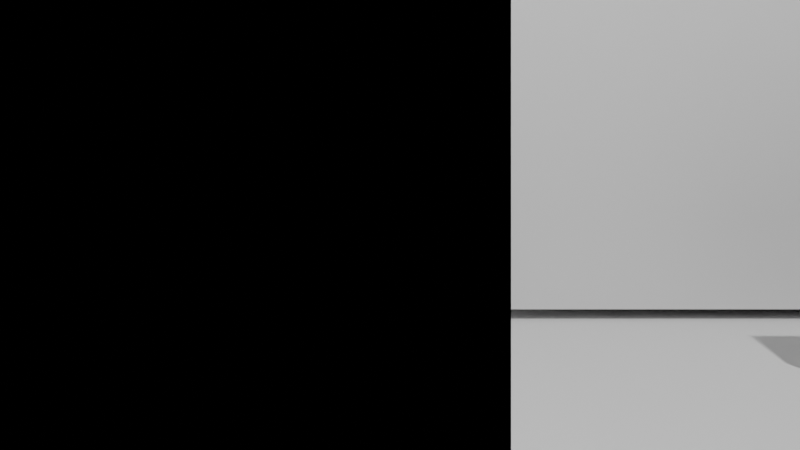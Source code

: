 # Source: fullroom.blend  (saved by Blender 5.1.30; exported with 4.5.12 LTS)
import bpy
from mathutils import Matrix  # noqa: F401  (used for matrix-valued properties, if any)

bpy.ops.wm.read_factory_settings(use_empty=True)
scene = bpy.context.scene
scene.name = 'Scene'

# ---- collections
col_collection = bpy.data.collections.new('Collection'); scene.collection.children.link(col_collection)

# ---- world
world_world = bpy.data.worlds.new('World'); scene.world = world_world
world_world.use_nodes = True; world_world.node_tree.nodes.clear()
_N = world_world.node_tree.nodes; _L = world_world.node_tree.links
n0 = _N.new('ShaderNodeOutputWorld'); n0.name = 'World Output'; n0.location = (200, 100)
n1 = _N.new('ShaderNodeBackground'); n1.name = 'Background'; n1.location = (-200, 100)
n1.inputs[0].default_value = (0.05088, 0.05088, 0.05088, 1.0)
_L.new(n1.outputs[0], n0.inputs[0])
n0.is_active_output = True
world_world.color = (0.05088, 0.05088, 0.05088)
world_world.sun_shadow_jitter_overblur = 0.0

# ---- cameras
cam_camera = bpy.data.cameras.new('Camera')
cam_camera.clip_end = 100.0
cam_camera.lens = 20.0
cam_camera.ortho_scale = 7.314

# ---- lights
light_light = bpy.data.lights.new('Light', 'POINT')
light_light.energy = 1000.0
light_light.shadow_soft_size = 0.1

# ---- meshes
me_walls = bpy.data.meshes.new('walls')
me_walls.from_pydata([(0.0, 0.0, 0.0), (8.15, 0.0, 0.0), (8.15, 0.0, 3.0), (0.0, 0.0, 3.0), (0.0, 5.0, 0.0), (8.15, 5.0, 0.0), (8.15, 5.0, 3.0), (0.0, 5.0, 3.0), (0.0, 0.0, 0.0), (0.0, 5.0, 0.0), (0.0, 5.0, 3.0), (0.0, 0.0, 3.0), (8.15, 0.0, 0.0), (8.15, 5.0, 0.0), (8.15, 5.0, 3.0), (8.15, 0.0, 3.0)], [], [(0, 2, 1), (0, 3, 2), (4, 5, 6), (4, 6, 7), (8, 9, 10), (8, 10, 11), (12, 14, 13), (12, 15, 14)])
_ca = me_walls.color_attributes.new('Col', 'FLOAT_COLOR', 'POINT')
_ca.data.foreach_set('color', [0.7913, 0.7913, 0.7913, 1.0, 0.7913, 0.7913, 0.7913, 1.0, 0.7913, 0.7913, 0.7913, 1.0, 0.7913, 0.7913, 0.7913, 1.0, 0.7913, 0.7913, 0.7913, 1.0, 0.7913, 0.7913, 0.7913, 1.0, 0.7913, 0.7913, 0.7913, 1.0, 0.7913, 0.7913, 0.7913, 1.0, 0.7913, 0.7913, 0.7913, 1.0, 0.7913, 0.7913, 0.7913, 1.0, 0.7913, 0.7913, 0.7913, 1.0, 0.7913, 0.7913, 0.7913, 1.0, 0.7913, 0.7913, 0.7913, 1.0, 0.7913, 0.7913, 0.7913, 1.0, 0.7913, 0.7913, 0.7913, 1.0, 0.7913, 0.7913, 0.7913, 1.0])
me_walls.update()
me_pillar_zone1 = bpy.data.meshes.new('pillar_zone1')
me_pillar_zone1.from_pydata([(2.25, 2.25, 0.0), (2.75, 2.25, 0.0), (2.75, 2.75, 0.0), (2.25, 2.75, 0.0), (2.25, 2.25, 3.0), (2.75, 2.25, 3.0), (2.75, 2.75, 3.0), (2.25, 2.75, 3.0)], [], [(0, 3, 2), (0, 2, 1), (4, 5, 6), (4, 6, 7), (0, 1, 5), (0, 5, 4), (2, 3, 7), (2, 7, 6), (0, 4, 7), (0, 7, 3), (1, 2, 6), (1, 6, 5)])
_ca = me_pillar_zone1.color_attributes.new('Col', 'FLOAT_COLOR', 'POINT')
_ca.data.foreach_set('color', [0.305, 0.305, 0.305, 1.0, 0.305, 0.305, 0.305, 1.0, 0.305, 0.305, 0.305, 1.0, 0.305, 0.305, 0.305, 1.0, 0.305, 0.305, 0.305, 1.0, 0.305, 0.305, 0.305, 1.0, 0.305, 0.305, 0.305, 1.0, 0.305, 0.305, 0.305, 1.0])
me_pillar_zone1.update()
me_partition_a = bpy.data.meshes.new('partition_a')
me_partition_a.from_pydata([(4.0, 0.0, 0.0), (4.15, 0.0, 0.0), (4.15, 3.5, 0.0), (4.0, 3.5, 0.0), (4.0, 0.0, 3.0), (4.15, 0.0, 3.0), (4.15, 3.5, 3.0), (4.0, 3.5, 3.0)], [], [(0, 3, 2), (0, 2, 1), (4, 5, 6), (4, 6, 7), (0, 1, 5), (0, 5, 4), (2, 3, 7), (2, 7, 6), (0, 4, 7), (0, 7, 3), (1, 2, 6), (1, 6, 5)])
_ca = me_partition_a.color_attributes.new('Col', 'FLOAT_COLOR', 'POINT')
_ca.data.foreach_set('color', [0.305, 0.305, 0.305, 1.0, 0.305, 0.305, 0.305, 1.0, 0.305, 0.305, 0.305, 1.0, 0.305, 0.305, 0.305, 1.0, 0.305, 0.305, 0.305, 1.0, 0.305, 0.305, 0.305, 1.0, 0.305, 0.305, 0.305, 1.0, 0.305, 0.305, 0.305, 1.0])
me_partition_a.update()
me_led_tv = bpy.data.meshes.new('led_tv')
me_led_tv.from_pydata([(1.5, 4.95, 0.85), (2.7, 4.95, 0.85), (2.7, 5.0, 0.85), (1.5, 5.0, 0.85), (1.5, 4.95, 1.55), (2.7, 4.95, 1.55), (2.7, 5.0, 1.55), (1.5, 5.0, 1.55)], [], [(0, 3, 2), (0, 2, 1), (4, 5, 6), (4, 6, 7), (0, 1, 5), (0, 5, 4), (2, 3, 7), (2, 7, 6), (0, 4, 7), (0, 7, 3), (1, 2, 6), (1, 6, 5)])
_ca = me_led_tv.color_attributes.new('Col', 'FLOAT_COLOR', 'POINT')
_ca.data.foreach_set('color', [0.02122, 0.02122, 0.02122, 1.0, 0.02122, 0.02122, 0.02122, 1.0, 0.02122, 0.02122, 0.02122, 1.0, 0.02122, 0.02122, 0.02122, 1.0, 0.02122, 0.02122, 0.02122, 1.0, 0.02122, 0.02122, 0.02122, 1.0, 0.02122, 0.02122, 0.02122, 1.0, 0.02122, 0.02122, 0.02122, 1.0])
me_led_tv.update()
me_furniture_zone2 = bpy.data.meshes.new('furniture_zone2')
me_furniture_zone2.from_pydata([(5.4, 2.2, 0.35), (6.6, 2.2, 0.35), (6.6, 2.8, 0.35), (5.4, 2.8, 0.35), (5.4, 2.2, 0.4), (6.6, 2.2, 0.4), (6.6, 2.8, 0.4), (5.4, 2.8, 0.4), (5.4, 2.2, 0.0), (5.45, 2.2, 0.0), (5.45, 2.25, 0.0), (5.4, 2.25, 0.0), (5.4, 2.2, 0.35), (5.45, 2.2, 0.35), (5.45, 2.25, 0.35), (5.4, 2.25, 0.35), (6.55, 2.2, 0.0), (6.6, 2.2, 0.0), (6.6, 2.25, 0.0), (6.55, 2.25, 0.0), (6.55, 2.2, 0.35), (6.6, 2.2, 0.35), (6.6, 2.25, 0.35), (6.55, 2.25, 0.35), (5.4, 2.75, 0.0), (5.45, 2.75, 0.0), (5.45, 2.8, 0.0), (5.4, 2.8, 0.0), (5.4, 2.75, 0.35), (5.45, 2.75, 0.35), (5.45, 2.8, 0.35), (5.4, 2.8, 0.35), (6.55, 2.75, 0.0), (6.6, 2.75, 0.0), (6.6, 2.8, 0.0), (6.55, 2.8, 0.0), (6.55, 2.75, 0.35), (6.6, 2.75, 0.35), (6.6, 2.8, 0.35), (6.55, 2.8, 0.35), (5.0, 1.1, 0.3), (7.0, 1.1, 0.3), (7.0, 1.8, 0.3), (5.0, 1.8, 0.3), (5.0, 1.1, 0.4), (7.0, 1.1, 0.4), (7.0, 1.8, 0.4), (5.0, 1.8, 0.4), (5.0, 1.1, 0.4), (7.0, 1.1, 0.4), (7.0, 1.22, 0.4), (5.0, 1.22, 0.4), (5.0, 1.1, 0.9), (7.0, 1.1, 0.9), (7.0, 1.22, 0.9), (5.0, 1.22, 0.9), (5.0, 1.1, 0.3), (5.1, 1.1, 0.3), (5.1, 1.8, 0.3), (5.0, 1.8, 0.3), (5.0, 1.1, 0.55), (5.1, 1.1, 0.55), (5.1, 1.8, 0.55), (5.0, 1.8, 0.55), (6.9, 1.1, 0.3), (7.0, 1.1, 0.3), (7.0, 1.8, 0.3), (6.9, 1.8, 0.3), (6.9, 1.1, 0.55), (7.0, 1.1, 0.55), (7.0, 1.8, 0.55), (6.9, 1.8, 0.55), (5.0, 3.2, 0.3), (7.0, 3.2, 0.3), (7.0, 3.9, 0.3), (5.0, 3.9, 0.3), (5.0, 3.2, 0.4), (7.0, 3.2, 0.4), (7.0, 3.9, 0.4), (5.0, 3.9, 0.4), (5.0, 3.78, 0.4), (7.0, 3.78, 0.4), (7.0, 3.9, 0.4), (5.0, 3.9, 0.4), (5.0, 3.78, 0.9), (7.0, 3.78, 0.9), (7.0, 3.9, 0.9), (5.0, 3.9, 0.9), (5.0, 3.2, 0.3), (5.1, 3.2, 0.3), (5.1, 3.9, 0.3), (5.0, 3.9, 0.3), (5.0, 3.2, 0.55), (5.1, 3.2, 0.55), (5.1, 3.9, 0.55), (5.0, 3.9, 0.55), (6.9, 3.2, 0.3), (7.0, 3.2, 0.3), (7.0, 3.9, 0.3), (6.9, 3.9, 0.3), (6.9, 3.2, 0.55), (7.0, 3.2, 0.55), (7.0, 3.9, 0.55), (6.9, 3.9, 0.55)], [], [(0, 3, 2), (0, 2, 1), (4, 5, 6), (4, 6, 7), (0, 1, 5), (0, 5, 4), (2, 3, 7), (2, 7, 6), (0, 4, 7), (0, 7, 3), (1, 2, 6), (1, 6, 5), (8, 11, 10), (8, 10, 9), (12, 13, 14), (12, 14, 15), (8, 9, 13), (8, 13, 12), (10, 11, 15), (10, 15, 14), (8, 12, 15), (8, 15, 11), (9, 10, 14), (9, 14, 13), (16, 19, 18), (16, 18, 17), (20, 21, 22), (20, 22, 23), (16, 17, 21), (16, 21, 20), (18, 19, 23), (18, 23, 22), (16, 20, 23), (16, 23, 19), (17, 18, 22), (17, 22, 21), (24, 27, 26), (24, 26, 25), (28, 29, 30), (28, 30, 31), (24, 25, 29), (24, 29, 28), (26, 27, 31), (26, 31, 30), (24, 28, 31), (24, 31, 27), (25, 26, 30), (25, 30, 29), (32, 35, 34), (32, 34, 33), (36, 37, 38), (36, 38, 39), (32, 33, 37), (32, 37, 36), (34, 35, 39), (34, 39, 38), (32, 36, 39), (32, 39, 35), (33, 34, 38), (33, 38, 37), (40, 43, 42), (40, 42, 41), (44, 45, 46), (44, 46, 47), (40, 41, 45), (40, 45, 44), (42, 43, 47), (42, 47, 46), (40, 44, 47), (40, 47, 43), (41, 42, 46), (41, 46, 45), (48, 51, 50), (48, 50, 49), (52, 53, 54), (52, 54, 55), (48, 49, 53), (48, 53, 52), (50, 51, 55), (50, 55, 54), (48, 52, 55), (48, 55, 51), (49, 50, 54), (49, 54, 53), (56, 59, 58), (56, 58, 57), (60, 61, 62), (60, 62, 63), (56, 57, 61), (56, 61, 60), (58, 59, 63), (58, 63, 62), (56, 60, 63), (56, 63, 59), (57, 58, 62), (57, 62, 61), (64, 67, 66), (64, 66, 65), (68, 69, 70), (68, 70, 71), (64, 65, 69), (64, 69, 68), (66, 67, 71), (66, 71, 70), (64, 68, 71), (64, 71, 67), (65, 66, 70), (65, 70, 69), (72, 75, 74), (72, 74, 73), (76, 77, 78), (76, 78, 79), (72, 73, 77), (72, 77, 76), (74, 75, 79), (74, 79, 78), (72, 76, 79), (72, 79, 75), (73, 74, 78), (73, 78, 77), (80, 83, 82), (80, 82, 81), (84, 85, 86), (84, 86, 87), (80, 81, 85), (80, 85, 84), (82, 83, 87), (82, 87, 86), (80, 84, 87), (80, 87, 83), (81, 82, 86), (81, 86, 85), (88, 91, 90), (88, 90, 89), (92, 93, 94), (92, 94, 95), (88, 89, 93), (88, 93, 92), (90, 91, 95), (90, 95, 94), (88, 92, 95), (88, 95, 91), (89, 90, 94), (89, 94, 93), (96, 99, 98), (96, 98, 97), (100, 101, 102), (100, 102, 103), (96, 97, 101), (96, 101, 100), (98, 99, 103), (98, 103, 102), (96, 100, 103), (96, 103, 99), (97, 98, 102), (97, 102, 101)])
_ca = me_furniture_zone2.color_attributes.new('Col', 'FLOAT_COLOR', 'POINT')
_ca.data.foreach_set('color', [0.2747, 0.1384, 0.04519, 1.0, 0.2747, 0.1384, 0.04519, 1.0, 0.2747, 0.1384, 0.04519, 1.0, 0.2747, 0.1384, 0.04519, 1.0, 0.2747, 0.1384, 0.04519, 1.0, 0.2747, 0.1384, 0.04519, 1.0, 0.2747, 0.1384, 0.04519, 1.0, 0.2747, 0.1384, 0.04519, 1.0, 0.2747, 0.1384, 0.04519, 1.0, 0.2747, 0.1384, 0.04519, 1.0, 0.2747, 0.1384, 0.04519, 1.0, 0.2747, 0.1384, 0.04519, 1.0, 0.2747, 0.1384, 0.04519, 1.0, 0.2747, 0.1384, 0.04519, 1.0, 0.2747, 0.1384, 0.04519, 1.0, 0.2747, 0.1384, 0.04519, 1.0, 0.2747, 0.1384, 0.04519, 1.0, 0.2747, 0.1384, 0.04519, 1.0, 0.2747, 0.1384, 0.04519, 1.0, 0.2747, 0.1384, 0.04519, 1.0, 0.2747, 0.1384, 0.04519, 1.0, 0.2747, 0.1384, 0.04519, 1.0, 0.2747, 0.1384, 0.04519, 1.0, 0.2747, 0.1384, 0.04519, 1.0, 0.2747, 0.1384, 0.04519, 1.0, 0.2747, 0.1384, 0.04519, 1.0, 0.2747, 0.1384, 0.04519, 1.0, 0.2747, 0.1384, 0.04519, 1.0, 0.2747, 0.1384, 0.04519, 1.0, 0.2747, 0.1384, 0.04519, 1.0, 0.2747, 0.1384, 0.04519, 1.0, 0.2747, 0.1384, 0.04519, 1.0, 0.2747, 0.1384, 0.04519, 1.0, 0.2747, 0.1384, 0.04519, 1.0, 0.2747, 0.1384, 0.04519, 1.0, 0.2747, 0.1384, 0.04519, 1.0, 0.2747, 0.1384, 0.04519, 1.0, 0.2747, 0.1384, 0.04519, 1.0, 0.2747, 0.1384, 0.04519, 1.0, 0.2747, 0.1384, 0.04519, 1.0, 0.2747, 0.1384, 0.04519, 1.0, 0.2747, 0.1384, 0.04519, 1.0, 0.2747, 0.1384, 0.04519, 1.0, 0.2747, 0.1384, 0.04519, 1.0, 0.2747, 0.1384, 0.04519, 1.0, 0.2747, 0.1384, 0.04519, 1.0, 0.2747, 0.1384, 0.04519, 1.0, 0.2747, 0.1384, 0.04519, 1.0, 0.2747, 0.1384, 0.04519, 1.0, 0.2747, 0.1384, 0.04519, 1.0, 0.2747, 0.1384, 0.04519, 1.0, 0.2747, 0.1384, 0.04519, 1.0, 0.2747, 0.1384, 0.04519, 1.0, 0.2747, 0.1384, 0.04519, 1.0, 0.2747, 0.1384, 0.04519, 1.0, 0.2747, 0.1384, 0.04519, 1.0, 0.2747, 0.1384, 0.04519, 1.0, 0.2747, 0.1384, 0.04519, 1.0, 0.2747, 0.1384, 0.04519, 1.0, 0.2747, 0.1384, 0.04519, 1.0, 0.2747, 0.1384, 0.04519, 1.0, 0.2747, 0.1384, 0.04519, 1.0, 0.2747, 0.1384, 0.04519, 1.0, 0.2747, 0.1384, 0.04519, 1.0, 0.2747, 0.1384, 0.04519, 1.0, 0.2747, 0.1384, 0.04519, 1.0, 0.2747, 0.1384, 0.04519, 1.0, 0.2747, 0.1384, 0.04519, 1.0, 0.2747, 0.1384, 0.04519, 1.0, 0.2747, 0.1384, 0.04519, 1.0, 0.2747, 0.1384, 0.04519, 1.0, 0.2747, 0.1384, 0.04519, 1.0, 0.2747, 0.1384, 0.04519, 1.0, 0.2747, 0.1384, 0.04519, 1.0, 0.2747, 0.1384, 0.04519, 1.0, 0.2747, 0.1384, 0.04519, 1.0, 0.2747, 0.1384, 0.04519, 1.0, 0.2747, 0.1384, 0.04519, 1.0, 0.2747, 0.1384, 0.04519, 1.0, 0.2747, 0.1384, 0.04519, 1.0, 0.2747, 0.1384, 0.04519, 1.0, 0.2747, 0.1384, 0.04519, 1.0, 0.2747, 0.1384, 0.04519, 1.0, 0.2747, 0.1384, 0.04519, 1.0, 0.2747, 0.1384, 0.04519, 1.0, 0.2747, 0.1384, 0.04519, 1.0, 0.2747, 0.1384, 0.04519, 1.0, 0.2747, 0.1384, 0.04519, 1.0, 0.2747, 0.1384, 0.04519, 1.0, 0.2747, 0.1384, 0.04519, 1.0, 0.2747, 0.1384, 0.04519, 1.0, 0.2747, 0.1384, 0.04519, 1.0, 0.2747, 0.1384, 0.04519, 1.0, 0.2747, 0.1384, 0.04519, 1.0, 0.2747, 0.1384, 0.04519, 1.0, 0.2747, 0.1384, 0.04519, 1.0, 0.2747, 0.1384, 0.04519, 1.0, 0.2747, 0.1384, 0.04519, 1.0, 0.2747, 0.1384, 0.04519, 1.0, 0.2747, 0.1384, 0.04519, 1.0, 0.2747, 0.1384, 0.04519, 1.0, 0.2747, 0.1384, 0.04519, 1.0, 0.2747, 0.1384, 0.04519, 1.0, 0.2747, 0.1384, 0.04519, 1.0])
me_furniture_zone2.update()
me_furniture_zone1 = bpy.data.meshes.new('furniture_zone1')
me_furniture_zone1.from_pydata([(0.1, 0.4, 0.71), (0.86, 0.4, 0.71), (0.86, 1.57, 0.71), (0.1, 1.57, 0.71), (0.1, 0.4, 0.76), (0.86, 0.4, 0.76), (0.86, 1.57, 0.76), (0.1, 1.57, 0.76), (0.1, 0.4, 0.0), (0.15, 0.4, 0.0), (0.15, 0.45, 0.0), (0.1, 0.45, 0.0), (0.1, 0.4, 0.71), (0.15, 0.4, 0.71), (0.15, 0.45, 0.71), (0.1, 0.45, 0.71), (0.81, 0.4, 0.0), (0.86, 0.4, 0.0), (0.86, 0.45, 0.0), (0.81, 0.45, 0.0), (0.81, 0.4, 0.71), (0.86, 0.4, 0.71), (0.86, 0.45, 0.71), (0.81, 0.45, 0.71), (0.1, 1.52, 0.0), (0.15, 1.52, 0.0), (0.15, 1.57, 0.0), (0.1, 1.57, 0.0), (0.1, 1.52, 0.71), (0.15, 1.52, 0.71), (0.15, 1.57, 0.71), (0.1, 1.57, 0.71), (0.81, 1.52, 0.0), (0.86, 1.52, 0.0), (0.86, 1.57, 0.0), (0.81, 1.57, 0.0), (0.81, 1.52, 0.71), (0.86, 1.52, 0.71), (0.86, 1.57, 0.71), (0.81, 1.57, 0.71), (0.91, 0.76, 0.41), (1.34, 0.76, 0.41), (1.34, 1.21, 0.41), (0.91, 1.21, 0.41), (0.91, 0.76, 0.46), (1.34, 0.76, 0.46), (1.34, 1.21, 0.46), (0.91, 1.21, 0.46), (1.29, 0.76, 0.46), (1.34, 0.76, 0.46), (1.34, 1.21, 0.46), (1.29, 1.21, 0.46), (1.29, 0.76, 0.86), (1.34, 0.76, 0.86), (1.34, 1.21, 0.86), (1.29, 1.21, 0.86), (0.91, 0.76, 0.0), (0.95, 0.76, 0.0), (0.95, 0.8, 0.0), (0.91, 0.8, 0.0), (0.91, 0.76, 0.41), (0.95, 0.76, 0.41), (0.95, 0.8, 0.41), (0.91, 0.8, 0.41), (0.91, 1.17, 0.0), (0.95, 1.17, 0.0), (0.95, 1.21, 0.0), (0.91, 1.21, 0.0), (0.91, 1.17, 0.41), (0.95, 1.17, 0.41), (0.95, 1.21, 0.41), (0.91, 1.21, 0.41), (1.3, 0.76, 0.0), (1.34, 0.76, 0.0), (1.34, 0.8, 0.0), (1.3, 0.8, 0.0), (1.3, 0.76, 0.41), (1.34, 0.76, 0.41), (1.34, 0.8, 0.41), (1.3, 0.8, 0.41), (1.3, 1.17, 0.0), (1.34, 1.17, 0.0), (1.34, 1.21, 0.0), (1.3, 1.21, 0.0), (1.3, 1.17, 0.41), (1.34, 1.17, 0.41), (1.34, 1.21, 0.41), (1.3, 1.21, 0.41), (0.1, 3.04, 0.71), (0.86, 3.04, 0.71), (0.86, 4.21, 0.71), (0.1, 4.21, 0.71), (0.1, 3.04, 0.76), (0.86, 3.04, 0.76), (0.86, 4.21, 0.76), (0.1, 4.21, 0.76), (0.1, 3.04, 0.0), (0.15, 3.04, 0.0), (0.15, 3.09, 0.0), (0.1, 3.09, 0.0), (0.1, 3.04, 0.71), (0.15, 3.04, 0.71), (0.15, 3.09, 0.71), (0.1, 3.09, 0.71), (0.81, 3.04, 0.0), (0.86, 3.04, 0.0), (0.86, 3.09, 0.0), (0.81, 3.09, 0.0), (0.81, 3.04, 0.71), (0.86, 3.04, 0.71), (0.86, 3.09, 0.71), (0.81, 3.09, 0.71), (0.1, 4.16, 0.0), (0.15, 4.16, 0.0), (0.15, 4.21, 0.0), (0.1, 4.21, 0.0), (0.1, 4.16, 0.71), (0.15, 4.16, 0.71), (0.15, 4.21, 0.71), (0.1, 4.21, 0.71), (0.81, 4.16, 0.0), (0.86, 4.16, 0.0), (0.86, 4.21, 0.0), (0.81, 4.21, 0.0), (0.81, 4.16, 0.71), (0.86, 4.16, 0.71), (0.86, 4.21, 0.71), (0.81, 4.21, 0.71), (0.91, 3.4, 0.41), (1.34, 3.4, 0.41), (1.34, 3.85, 0.41), (0.91, 3.85, 0.41), (0.91, 3.4, 0.46), (1.34, 3.4, 0.46), (1.34, 3.85, 0.46), (0.91, 3.85, 0.46), (1.29, 3.4, 0.46), (1.34, 3.4, 0.46), (1.34, 3.85, 0.46), (1.29, 3.85, 0.46), (1.29, 3.4, 0.86), (1.34, 3.4, 0.86), (1.34, 3.85, 0.86), (1.29, 3.85, 0.86), (0.91, 3.4, 0.0), (0.95, 3.4, 0.0), (0.95, 3.44, 0.0), (0.91, 3.44, 0.0), (0.91, 3.4, 0.41), (0.95, 3.4, 0.41), (0.95, 3.44, 0.41), (0.91, 3.44, 0.41), (0.91, 3.81, 0.0), (0.95, 3.81, 0.0), (0.95, 3.85, 0.0), (0.91, 3.85, 0.0), (0.91, 3.81, 0.41), (0.95, 3.81, 0.41), (0.95, 3.85, 0.41), (0.91, 3.85, 0.41), (1.3, 3.4, 0.0), (1.34, 3.4, 0.0), (1.34, 3.44, 0.0), (1.3, 3.44, 0.0), (1.3, 3.4, 0.41), (1.34, 3.4, 0.41), (1.34, 3.44, 0.41), (1.3, 3.44, 0.41), (1.3, 3.81, 0.0), (1.34, 3.81, 0.0), (1.34, 3.85, 0.0), (1.3, 3.85, 0.0), (1.3, 3.81, 0.41), (1.34, 3.81, 0.41), (1.34, 3.85, 0.41), (1.3, 3.85, 0.41)], [], [(0, 3, 2), (0, 2, 1), (4, 5, 6), (4, 6, 7), (0, 1, 5), (0, 5, 4), (2, 3, 7), (2, 7, 6), (0, 4, 7), (0, 7, 3), (1, 2, 6), (1, 6, 5), (8, 11, 10), (8, 10, 9), (12, 13, 14), (12, 14, 15), (8, 9, 13), (8, 13, 12), (10, 11, 15), (10, 15, 14), (8, 12, 15), (8, 15, 11), (9, 10, 14), (9, 14, 13), (16, 19, 18), (16, 18, 17), (20, 21, 22), (20, 22, 23), (16, 17, 21), (16, 21, 20), (18, 19, 23), (18, 23, 22), (16, 20, 23), (16, 23, 19), (17, 18, 22), (17, 22, 21), (24, 27, 26), (24, 26, 25), (28, 29, 30), (28, 30, 31), (24, 25, 29), (24, 29, 28), (26, 27, 31), (26, 31, 30), (24, 28, 31), (24, 31, 27), (25, 26, 30), (25, 30, 29), (32, 35, 34), (32, 34, 33), (36, 37, 38), (36, 38, 39), (32, 33, 37), (32, 37, 36), (34, 35, 39), (34, 39, 38), (32, 36, 39), (32, 39, 35), (33, 34, 38), (33, 38, 37), (40, 43, 42), (40, 42, 41), (44, 45, 46), (44, 46, 47), (40, 41, 45), (40, 45, 44), (42, 43, 47), (42, 47, 46), (40, 44, 47), (40, 47, 43), (41, 42, 46), (41, 46, 45), (48, 51, 50), (48, 50, 49), (52, 53, 54), (52, 54, 55), (48, 49, 53), (48, 53, 52), (50, 51, 55), (50, 55, 54), (48, 52, 55), (48, 55, 51), (49, 50, 54), (49, 54, 53), (56, 59, 58), (56, 58, 57), (60, 61, 62), (60, 62, 63), (56, 57, 61), (56, 61, 60), (58, 59, 63), (58, 63, 62), (56, 60, 63), (56, 63, 59), (57, 58, 62), (57, 62, 61), (64, 67, 66), (64, 66, 65), (68, 69, 70), (68, 70, 71), (64, 65, 69), (64, 69, 68), (66, 67, 71), (66, 71, 70), (64, 68, 71), (64, 71, 67), (65, 66, 70), (65, 70, 69), (72, 75, 74), (72, 74, 73), (76, 77, 78), (76, 78, 79), (72, 73, 77), (72, 77, 76), (74, 75, 79), (74, 79, 78), (72, 76, 79), (72, 79, 75), (73, 74, 78), (73, 78, 77), (80, 83, 82), (80, 82, 81), (84, 85, 86), (84, 86, 87), (80, 81, 85), (80, 85, 84), (82, 83, 87), (82, 87, 86), (80, 84, 87), (80, 87, 83), (81, 82, 86), (81, 86, 85), (88, 91, 90), (88, 90, 89), (92, 93, 94), (92, 94, 95), (88, 89, 93), (88, 93, 92), (90, 91, 95), (90, 95, 94), (88, 92, 95), (88, 95, 91), (89, 90, 94), (89, 94, 93), (96, 99, 98), (96, 98, 97), (100, 101, 102), (100, 102, 103), (96, 97, 101), (96, 101, 100), (98, 99, 103), (98, 103, 102), (96, 100, 103), (96, 103, 99), (97, 98, 102), (97, 102, 101), (104, 107, 106), (104, 106, 105), (108, 109, 110), (108, 110, 111), (104, 105, 109), (104, 109, 108), (106, 107, 111), (106, 111, 110), (104, 108, 111), (104, 111, 107), (105, 106, 110), (105, 110, 109), (112, 115, 114), (112, 114, 113), (116, 117, 118), (116, 118, 119), (112, 113, 117), (112, 117, 116), (114, 115, 119), (114, 119, 118), (112, 116, 119), (112, 119, 115), (113, 114, 118), (113, 118, 117), (120, 123, 122), (120, 122, 121), (124, 125, 126), (124, 126, 127), (120, 121, 125), (120, 125, 124), (122, 123, 127), (122, 127, 126), (120, 124, 127), (120, 127, 123), (121, 122, 126), (121, 126, 125), (128, 131, 130), (128, 130, 129), (132, 133, 134), (132, 134, 135), (128, 129, 133), (128, 133, 132), (130, 131, 135), (130, 135, 134), (128, 132, 135), (128, 135, 131), (129, 130, 134), (129, 134, 133), (136, 139, 138), (136, 138, 137), (140, 141, 142), (140, 142, 143), (136, 137, 141), (136, 141, 140), (138, 139, 143), (138, 143, 142), (136, 140, 143), (136, 143, 139), (137, 138, 142), (137, 142, 141), (144, 147, 146), (144, 146, 145), (148, 149, 150), (148, 150, 151), (144, 145, 149), (144, 149, 148), (146, 147, 151), (146, 151, 150), (144, 148, 151), (144, 151, 147), (145, 146, 150), (145, 150, 149), (152, 155, 154), (152, 154, 153), (156, 157, 158), (156, 158, 159), (152, 153, 157), (152, 157, 156), (154, 155, 159), (154, 159, 158), (152, 156, 159), (152, 159, 155), (153, 154, 158), (153, 158, 157), (160, 163, 162), (160, 162, 161), (164, 165, 166), (164, 166, 167), (160, 161, 165), (160, 165, 164), (162, 163, 167), (162, 167, 166), (160, 164, 167), (160, 167, 163), (161, 162, 166), (161, 166, 165), (168, 171, 170), (168, 170, 169), (172, 173, 174), (172, 174, 175), (168, 169, 173), (168, 173, 172), (170, 171, 175), (170, 175, 174), (168, 172, 175), (168, 175, 171), (169, 170, 174), (169, 174, 173)])
_ca = me_furniture_zone1.color_attributes.new('Col', 'FLOAT_COLOR', 'POINT')
_ca.data.foreach_set('color', [0.2747, 0.1384, 0.04519, 1.0, 0.2747, 0.1384, 0.04519, 1.0, 0.2747, 0.1384, 0.04519, 1.0, 0.2747, 0.1384, 0.04519, 1.0, 0.2747, 0.1384, 0.04519, 1.0, 0.2747, 0.1384, 0.04519, 1.0, 0.2747, 0.1384, 0.04519, 1.0, 0.2747, 0.1384, 0.04519, 1.0, 0.2747, 0.1384, 0.04519, 1.0, 0.2747, 0.1384, 0.04519, 1.0, 0.2747, 0.1384, 0.04519, 1.0, 0.2747, 0.1384, 0.04519, 1.0, 0.2747, 0.1384, 0.04519, 1.0, 0.2747, 0.1384, 0.04519, 1.0, 0.2747, 0.1384, 0.04519, 1.0, 0.2747, 0.1384, 0.04519, 1.0, 0.2747, 0.1384, 0.04519, 1.0, 0.2747, 0.1384, 0.04519, 1.0, 0.2747, 0.1384, 0.04519, 1.0, 0.2747, 0.1384, 0.04519, 1.0, 0.2747, 0.1384, 0.04519, 1.0, 0.2747, 0.1384, 0.04519, 1.0, 0.2747, 0.1384, 0.04519, 1.0, 0.2747, 0.1384, 0.04519, 1.0, 0.2747, 0.1384, 0.04519, 1.0, 0.2747, 0.1384, 0.04519, 1.0, 0.2747, 0.1384, 0.04519, 1.0, 0.2747, 0.1384, 0.04519, 1.0, 0.2747, 0.1384, 0.04519, 1.0, 0.2747, 0.1384, 0.04519, 1.0, 0.2747, 0.1384, 0.04519, 1.0, 0.2747, 0.1384, 0.04519, 1.0, 0.2747, 0.1384, 0.04519, 1.0, 0.2747, 0.1384, 0.04519, 1.0, 0.2747, 0.1384, 0.04519, 1.0, 0.2747, 0.1384, 0.04519, 1.0, 0.2747, 0.1384, 0.04519, 1.0, 0.2747, 0.1384, 0.04519, 1.0, 0.2747, 0.1384, 0.04519, 1.0, 0.2747, 0.1384, 0.04519, 1.0, 0.2747, 0.1384, 0.04519, 1.0, 0.2747, 0.1384, 0.04519, 1.0, 0.2747, 0.1384, 0.04519, 1.0, 0.2747, 0.1384, 0.04519, 1.0, 0.2747, 0.1384, 0.04519, 1.0, 0.2747, 0.1384, 0.04519, 1.0, 0.2747, 0.1384, 0.04519, 1.0, 0.2747, 0.1384, 0.04519, 1.0, 0.2747, 0.1384, 0.04519, 1.0, 0.2747, 0.1384, 0.04519, 1.0, 0.2747, 0.1384, 0.04519, 1.0, 0.2747, 0.1384, 0.04519, 1.0, 0.2747, 0.1384, 0.04519, 1.0, 0.2747, 0.1384, 0.04519, 1.0, 0.2747, 0.1384, 0.04519, 1.0, 0.2747, 0.1384, 0.04519, 1.0, 0.2747, 0.1384, 0.04519, 1.0, 0.2747, 0.1384, 0.04519, 1.0, 0.2747, 0.1384, 0.04519, 1.0, 0.2747, 0.1384, 0.04519, 1.0, 0.2747, 0.1384, 0.04519, 1.0, 0.2747, 0.1384, 0.04519, 1.0, 0.2747, 0.1384, 0.04519, 1.0, 0.2747, 0.1384, 0.04519, 1.0, 0.2747, 0.1384, 0.04519, 1.0, 0.2747, 0.1384, 0.04519, 1.0, 0.2747, 0.1384, 0.04519, 1.0, 0.2747, 0.1384, 0.04519, 1.0, 0.2747, 0.1384, 0.04519, 1.0, 0.2747, 0.1384, 0.04519, 1.0, 0.2747, 0.1384, 0.04519, 1.0, 0.2747, 0.1384, 0.04519, 1.0, 0.2747, 0.1384, 0.04519, 1.0, 0.2747, 0.1384, 0.04519, 1.0, 0.2747, 0.1384, 0.04519, 1.0, 0.2747, 0.1384, 0.04519, 1.0, 0.2747, 0.1384, 0.04519, 1.0, 0.2747, 0.1384, 0.04519, 1.0, 0.2747, 0.1384, 0.04519, 1.0, 0.2747, 0.1384, 0.04519, 1.0, 0.2747, 0.1384, 0.04519, 1.0, 0.2747, 0.1384, 0.04519, 1.0, 0.2747, 0.1384, 0.04519, 1.0, 0.2747, 0.1384, 0.04519, 1.0, 0.2747, 0.1384, 0.04519, 1.0, 0.2747, 0.1384, 0.04519, 1.0, 0.2747, 0.1384, 0.04519, 1.0, 0.2747, 0.1384, 0.04519, 1.0, 0.2747, 0.1384, 0.04519, 1.0, 0.2747, 0.1384, 0.04519, 1.0, 0.2747, 0.1384, 0.04519, 1.0, 0.2747, 0.1384, 0.04519, 1.0, 0.2747, 0.1384, 0.04519, 1.0, 0.2747, 0.1384, 0.04519, 1.0, 0.2747, 0.1384, 0.04519, 1.0, 0.2747, 0.1384, 0.04519, 1.0, 0.2747, 0.1384, 0.04519, 1.0, 0.2747, 0.1384, 0.04519, 1.0, 0.2747, 0.1384, 0.04519, 1.0, 0.2747, 0.1384, 0.04519, 1.0, 0.2747, 0.1384, 0.04519, 1.0, 0.2747, 0.1384, 0.04519, 1.0, 0.2747, 0.1384, 0.04519, 1.0, 0.2747, 0.1384, 0.04519, 1.0, 0.2747, 0.1384, 0.04519, 1.0, 0.2747, 0.1384, 0.04519, 1.0, 0.2747, 0.1384, 0.04519, 1.0, 0.2747, 0.1384, 0.04519, 1.0, 0.2747, 0.1384, 0.04519, 1.0, 0.2747, 0.1384, 0.04519, 1.0, 0.2747, 0.1384, 0.04519, 1.0, 0.2747, 0.1384, 0.04519, 1.0, 0.2747, 0.1384, 0.04519, 1.0, 0.2747, 0.1384, 0.04519, 1.0, 0.2747, 0.1384, 0.04519, 1.0, 0.2747, 0.1384, 0.04519, 1.0, 0.2747, 0.1384, 0.04519, 1.0, 0.2747, 0.1384, 0.04519, 1.0, 0.2747, 0.1384, 0.04519, 1.0, 0.2747, 0.1384, 0.04519, 1.0, 0.2747, 0.1384, 0.04519, 1.0, 0.2747, 0.1384, 0.04519, 1.0, 0.2747, 0.1384, 0.04519, 1.0, 0.2747, 0.1384, 0.04519, 1.0, 0.2747, 0.1384, 0.04519, 1.0, 0.2747, 0.1384, 0.04519, 1.0, 0.2747, 0.1384, 0.04519, 1.0, 0.2747, 0.1384, 0.04519, 1.0, 0.2747, 0.1384, 0.04519, 1.0, 0.2747, 0.1384, 0.04519, 1.0, 0.2747, 0.1384, 0.04519, 1.0, 0.2747, 0.1384, 0.04519, 1.0, 0.2747, 0.1384, 0.04519, 1.0, 0.2747, 0.1384, 0.04519, 1.0, 0.2747, 0.1384, 0.04519, 1.0, 0.2747, 0.1384, 0.04519, 1.0, 0.2747, 0.1384, 0.04519, 1.0, 0.2747, 0.1384, 0.04519, 1.0, 0.2747, 0.1384, 0.04519, 1.0, 0.2747, 0.1384, 0.04519, 1.0, 0.2747, 0.1384, 0.04519, 1.0, 0.2747, 0.1384, 0.04519, 1.0, 0.2747, 0.1384, 0.04519, 1.0, 0.2747, 0.1384, 0.04519, 1.0, 0.2747, 0.1384, 0.04519, 1.0, 0.2747, 0.1384, 0.04519, 1.0, 0.2747, 0.1384, 0.04519, 1.0, 0.2747, 0.1384, 0.04519, 1.0, 0.2747, 0.1384, 0.04519, 1.0, 0.2747, 0.1384, 0.04519, 1.0, 0.2747, 0.1384, 0.04519, 1.0, 0.2747, 0.1384, 0.04519, 1.0, 0.2747, 0.1384, 0.04519, 1.0, 0.2747, 0.1384, 0.04519, 1.0, 0.2747, 0.1384, 0.04519, 1.0, 0.2747, 0.1384, 0.04519, 1.0, 0.2747, 0.1384, 0.04519, 1.0, 0.2747, 0.1384, 0.04519, 1.0, 0.2747, 0.1384, 0.04519, 1.0, 0.2747, 0.1384, 0.04519, 1.0, 0.2747, 0.1384, 0.04519, 1.0, 0.2747, 0.1384, 0.04519, 1.0, 0.2747, 0.1384, 0.04519, 1.0, 0.2747, 0.1384, 0.04519, 1.0, 0.2747, 0.1384, 0.04519, 1.0, 0.2747, 0.1384, 0.04519, 1.0, 0.2747, 0.1384, 0.04519, 1.0, 0.2747, 0.1384, 0.04519, 1.0, 0.2747, 0.1384, 0.04519, 1.0, 0.2747, 0.1384, 0.04519, 1.0, 0.2747, 0.1384, 0.04519, 1.0, 0.2747, 0.1384, 0.04519, 1.0, 0.2747, 0.1384, 0.04519, 1.0, 0.2747, 0.1384, 0.04519, 1.0, 0.2747, 0.1384, 0.04519, 1.0, 0.2747, 0.1384, 0.04519, 1.0])
me_furniture_zone1.update()
me_floor = bpy.data.meshes.new('floor')
me_floor.from_pydata([(0.0, 0.0, 0.0), (8.15, 0.0, 0.0), (8.15, 5.0, 0.0), (0.0, 5.0, 0.0)], [], [(0, 1, 2), (0, 2, 3)])
_ca = me_floor.color_attributes.new('Col', 'FLOAT_COLOR', 'POINT')
_ca.data.foreach_set('color', [0.1878, 0.1878, 0.1878, 1.0, 0.1878, 0.1878, 0.1878, 1.0, 0.1878, 0.1878, 0.1878, 1.0, 0.1878, 0.1878, 0.1878, 1.0])
me_floor.update()
me_ceiling = bpy.data.meshes.new('ceiling')
me_ceiling.from_pydata([(0.0, 0.0, 3.0), (8.15, 0.0, 3.0), (8.15, 5.0, 3.0), (0.0, 5.0, 3.0)], [], [(0, 2, 1), (0, 3, 2)])
_ca = me_ceiling.color_attributes.new('Col', 'FLOAT_COLOR', 'POINT')
_ca.data.foreach_set('color', [0.7913, 0.7913, 0.7913, 1.0, 0.7913, 0.7913, 0.7913, 1.0, 0.7913, 0.7913, 0.7913, 1.0, 0.7913, 0.7913, 0.7913, 1.0])
me_ceiling.update()
me_cube_001 = bpy.data.meshes.new('Cube.001')
me_cube_001.from_pydata([(-1.0, -1.0, -1.0), (-1.0, -1.0, 1.0), (-1.0, 1.0, -1.0), (-1.0, 1.0, 1.0), (1.0, -1.0, -1.0), (1.0, -1.0, 1.0), (1.0, 1.0, -1.0), (1.0, 1.0, 1.0)], [], [(0, 1, 3, 2), (2, 3, 7, 6), (6, 7, 5, 4), (4, 5, 1, 0), (2, 6, 4, 0), (7, 3, 1, 5)])
_uv = me_cube_001.uv_layers.new(name='UVMap')
_uv.uv.foreach_set('vector', [0.375, 0.0, 0.625, 0.0, 0.625, 0.25, 0.375, 0.25, 0.375, 0.25, 0.625, 0.25, 0.625, 0.5, 0.375, 0.5, 0.375, 0.5, 0.625, 0.5, 0.625, 0.75, 0.375, 0.75, 0.375, 0.75, 0.625, 0.75, 0.625, 1.0, 0.375, 1.0, 0.125, 0.5, 0.375, 0.5, 0.375, 0.75, 0.125, 0.75, 0.625, 0.5, 0.875, 0.5, 0.875, 0.75, 0.625, 0.75])
me_cube_001.update()
me_cube_002 = bpy.data.meshes.new('Cube.002')
me_cube_002.from_pydata([(-1.0, -1.0, -1.0), (-1.0, -1.0, 1.0), (-1.0, 1.0, -1.0), (-1.0, 1.0, 1.0), (1.0, -1.0, -1.0), (1.0, -1.0, 1.0), (1.0, 1.0, -1.0), (1.0, 1.0, 1.0)], [], [(0, 1, 3, 2), (2, 3, 7, 6), (6, 7, 5, 4), (4, 5, 1, 0), (2, 6, 4, 0), (7, 3, 1, 5)])
_uv = me_cube_002.uv_layers.new(name='UVMap')
_uv.uv.foreach_set('vector', [0.375, 0.0, 0.625, 0.0, 0.625, 0.25, 0.375, 0.25, 0.375, 0.25, 0.625, 0.25, 0.625, 0.5, 0.375, 0.5, 0.375, 0.5, 0.625, 0.5, 0.625, 0.75, 0.375, 0.75, 0.375, 0.75, 0.625, 0.75, 0.625, 1.0, 0.375, 1.0, 0.125, 0.5, 0.375, 0.5, 0.375, 0.75, 0.125, 0.75, 0.625, 0.5, 0.875, 0.5, 0.875, 0.75, 0.625, 0.75])
me_cube_002.update()
me_cube_003 = bpy.data.meshes.new('Cube.003')
me_cube_003.from_pydata([(-1.0, -1.0, -1.0), (-1.0, -1.0, 1.0), (-1.0, 1.0, -1.0), (-1.0, 1.0, 1.0), (1.0, -1.0, -1.0), (1.0, -1.0, 1.0), (1.0, 1.0, -1.0), (1.0, 1.0, 1.0)], [], [(0, 1, 3, 2), (2, 3, 7, 6), (6, 7, 5, 4), (4, 5, 1, 0), (2, 6, 4, 0), (7, 3, 1, 5)])
_uv = me_cube_003.uv_layers.new(name='UVMap')
_uv.uv.foreach_set('vector', [0.375, 0.0, 0.625, 0.0, 0.625, 0.25, 0.375, 0.25, 0.375, 0.25, 0.625, 0.25, 0.625, 0.5, 0.375, 0.5, 0.375, 0.5, 0.625, 0.5, 0.625, 0.75, 0.375, 0.75, 0.375, 0.75, 0.625, 0.75, 0.625, 1.0, 0.375, 1.0, 0.125, 0.5, 0.375, 0.5, 0.375, 0.75, 0.125, 0.75, 0.625, 0.5, 0.875, 0.5, 0.875, 0.75, 0.625, 0.75])
me_cube_003.update()

# ---- objects
ob_light = bpy.data.objects.new('Light', light_light)
ob_camera = bpy.data.objects.new('Camera', cam_camera)
ob_walls = bpy.data.objects.new('walls', me_walls)
ob_pillar_zone1 = bpy.data.objects.new('pillar_zone1', me_pillar_zone1)
ob_partition_a = bpy.data.objects.new('partition_a', me_partition_a)
ob_led_tv = bpy.data.objects.new('led_tv', me_led_tv)
ob_sofa = bpy.data.objects.new('Sofa', me_furniture_zone2)
ob_tablechair = bpy.data.objects.new('TableChair', me_furniture_zone1)
ob_floor = bpy.data.objects.new('floor', me_floor)
ob_ceiling = bpy.data.objects.new('ceiling', me_ceiling)
ob_bed = bpy.data.objects.new('Bed', me_cube_001)
ob_bedhead = bpy.data.objects.new('BedHead', me_cube_002)
ob_pillow = bpy.data.objects.new('Pillow', me_cube_003)

# ---- transforms, parenting, visibility, modifiers, constraints
ob_light.location = (4.076, 1.005, 5.904)
ob_light.rotation_euler = (0.6503, 0.05522, 1.866)
ob_light.lock_rotations_4d = False
ob_light.empty_display_type = 'ARROWS'
ob_light.color = (0.0, 0.0, 0.0, 0.0)
ob_light.lineart.crease_threshold = 0.0
ob_camera.location = (4.222, 2.562, 0.4587)
ob_camera.rotation_euler = (1.571, 0.0, 0.0)
ob_camera.lock_rotations_4d = False
ob_camera.empty_display_type = 'ARROWS'
ob_camera.color = (0.0, 0.0, 0.0, 0.0)
ob_camera.display_type = 'WIRE'
ob_camera.lineart.crease_threshold = 0.0
ob_walls.location = (0.0, 0.0, 0.0)
ob_pillar_zone1.location = (1.497, 0.2862, 0.1084)
ob_partition_a.location = (8.072, 0.7073, 0.05224)
ob_partition_a.rotation_euler = (0.0, -0.0, 1.571)
ob_led_tv.location = (4.169, -4.93, 0.3907)
ob_sofa.location = (0.4232, -0.03295, 0.0295)
ob_tablechair.location = (0.9297, -0.01698, 0.06656)
ob_floor.location = (0.0, 0.0, 0.0)
ob_ceiling.location = (0.0, 0.0, 0.0)
ob_ceiling.hide_render = True
ob_bed.location = (6.461, 2.973, 0.482)
ob_bed.rotation_euler = (0.0, 0.0, 1.571)
ob_bed.scale = (2.0, 1.5, 0.35)
ob_bed.hide_render = True
ob_bedhead.location = (6.45, 4.943, 1.128)
ob_bedhead.scale = (1.5, 0.04061, 0.35)
ob_bedhead.hide_render = True
ob_pillow.location = (6.466, 4.537, 0.8879)
ob_pillow.scale = (0.5044, 0.2889, -0.05251)
ob_pillow.hide_render = True

# ---- collection membership
col_collection.objects.link(ob_light)
col_collection.objects.link(ob_camera)
col_collection.objects.link(ob_walls)
col_collection.objects.link(ob_pillar_zone1)
col_collection.objects.link(ob_partition_a)
col_collection.objects.link(ob_led_tv)
col_collection.objects.link(ob_sofa)
col_collection.objects.link(ob_tablechair)
col_collection.objects.link(ob_floor)
col_collection.objects.link(ob_ceiling)
col_collection.objects.link(ob_bed)
col_collection.objects.link(ob_bedhead)
col_collection.objects.link(ob_pillow)

# ---- scene / render settings (as saved in the file)
scene.camera = ob_camera
scene.frame_start = 1; scene.frame_end = 250; scene.frame_set(2)
scene.render.engine = 'BLENDER_EEVEE_NEXT'
scene.render.bake_bias = 0.0
scene.render.bake_samples = 0
scene.cycles.sampling_pattern = 'TABULATED_SOBOL'
scene.eevee.use_volume_custom_range = False
bpy.context.view_layer.update()

